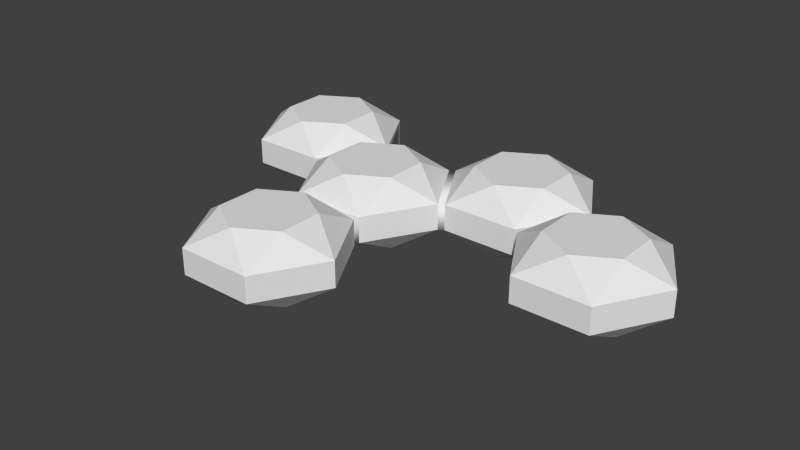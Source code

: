 # Source: 5-gem-c-tail.blend  (saved by Blender 2.74.0; exported with 4.5.12 LTS)
import bpy
from mathutils import Matrix  # noqa: F401  (used for matrix-valued properties, if any)

bpy.ops.wm.read_factory_settings(use_empty=True)
scene = bpy.context.scene
scene.name = 'Scene'

# ---- collections
col_collection_1 = bpy.data.collections.new('Collection 1'); scene.collection.children.link(col_collection_1)

# ---- world
world_world = bpy.data.worlds.new('World'); scene.world = world_world
world_world.color = (0.05088, 0.05088, 0.05088)
world_world.use_sun_shadow = False
world_world.sun_shadow_jitter_overblur = 0.0
world_world.cycles.sampling_method = 'MANUAL'
world_world.cycles.sample_map_resolution = 256

# ---- meshes
me_gem_003 = bpy.data.meshes.new('Gem.003')
me_gem_003.from_pydata([(-2.748, 0.4542, 0.2999), (-2.748, 0.4542, -0.2999), (-3.268, 0.4542, -0.5998), (-3.787, 0.4542, -0.2999), (-3.787, 0.4542, 0.2999), (-3.268, 0.4542, 0.5998), (-2.748, 0.136, -0.9), (-2.748, -0.22, -0.9), (-3.787, -0.22, -0.9), (-3.787, 0.136, -0.9), (-4.307, -0.22, -2.98e-07), (-4.307, 0.136, -2.98e-07), (-2.748, -0.22, 0.9), (-2.748, 0.136, 0.9), (-3.787, 0.136, 0.9), (-3.787, -0.22, 0.9), (-2.228, 0.136, -4.172e-07), (-3.787, -0.5382, 0.2999), (-3.787, -0.5382, -0.2999), (-3.268, -0.5382, -0.5998), (-2.748, -0.5382, -0.2999), (-2.748, -0.5382, 0.2999), (-3.268, -0.5382, 0.5998), (-2.228, -0.22, -4.172e-07), (0.5195, 0.4542, 0.2999), (0.5195, 0.4542, -0.2999), (-1.997e-06, 0.4542, -0.5998), (-0.5195, 0.4542, -0.2999), (-0.5195, 0.4542, 0.2999), (2.003e-06, 0.4542, 0.5998), (0.5196, 0.136, -0.9), (0.5196, -0.22, -0.9), (-0.5196, -0.22, -0.9), (-0.5196, 0.136, -0.9), (-1.039, -0.22, -1.192e-09), (-1.039, 0.136, 7.155e-10), (0.5196, -0.22, 0.9), (0.5196, 0.136, 0.9), (-0.5196, 0.136, 0.9), (-0.5196, -0.22, 0.9), (1.039, 0.136, 7.155e-10), (1.039, -0.22, -1.192e-09), (-0.5195, -0.5382, 0.2999), (-0.5195, -0.5382, -0.2999), (1.994e-06, -0.5382, -0.5998), (0.5195, -0.5382, -0.2999), (0.5195, -0.5382, 0.2999), (-2.006e-06, -0.5382, 0.5998), (-1.114, 0.4542, 1.243), (-1.114, 0.4542, 0.6434), (-1.634, 0.4542, 0.3435), (-2.153, 0.4542, 0.6434), (-2.153, 0.4542, 1.243), (-1.634, 0.4542, 1.543), (-1.114, 0.136, 0.0433), (-1.114, -0.22, 0.0433), (-2.153, -0.22, 0.0433), (-2.153, 0.136, 0.0433), (-2.673, -0.22, 0.9433), (-2.673, 0.136, 0.9433), (-1.114, -0.22, 1.843), (-1.114, 0.136, 1.843), (-2.153, 0.136, 1.843), (-2.153, -0.22, 1.843), (-0.5946, 0.136, 0.9433), (-0.5946, -0.22, 0.9433), (-2.153, -0.5382, 1.243), (-2.153, -0.5382, 0.6434), (-1.634, -0.5382, 0.3435), (-1.114, -0.5382, 0.6434), (-1.114, -0.5382, 1.243), (-1.634, -0.5382, 1.543), (2.153, 0.4542, 1.243), (2.153, 0.4542, 0.6434), (1.634, 0.4542, 0.3435), (1.114, 0.4542, 0.6434), (1.114, 0.4542, 1.243), (1.634, 0.4542, 1.543), (2.153, 0.136, 0.0433), (2.153, -0.22, 0.0433), (1.114, -0.22, 0.0433), (1.114, 0.136, 0.0433), (0.5946, -0.22, 0.9433), (0.5946, 0.136, 0.9433), (2.153, -0.22, 1.843), (2.153, 0.136, 1.843), (1.114, 0.136, 1.843), (1.114, -0.22, 1.843), (2.673, 0.136, 0.9433), (2.673, -0.22, 0.9433), (1.114, -0.5382, 1.243), (1.114, -0.5382, 0.6434), (1.634, -0.5382, 0.3435), (2.153, -0.5382, 0.6434), (2.153, -0.5382, 1.243), (1.634, -0.5382, 1.543), (-1.114, 0.4542, 3.13), (-1.114, 0.4542, 2.53), (-1.634, 0.4542, 2.23), (-2.153, 0.4542, 2.53), (-2.153, 0.4542, 3.13), (-1.634, 0.4542, 3.43), (-1.114, 0.136, 1.93), (-1.114, -0.22, 1.93), (-2.153, -0.22, 1.93), (-2.153, 0.136, 1.93), (-2.673, -0.22, 2.83), (-2.673, 0.136, 2.83), (-1.114, -0.22, 3.73), (-1.114, 0.136, 3.73), (-2.153, 0.136, 3.73), (-2.153, -0.22, 3.73), (-0.5946, 0.136, 2.83), (-0.5946, -0.22, 2.83), (-2.153, -0.5382, 3.13), (-2.153, -0.5382, 2.53), (-1.634, -0.5382, 2.23), (-1.114, -0.5382, 2.53), (-1.114, -0.5382, 3.13), (-1.634, -0.5382, 3.43)], [], [(0, 1, 2, 3, 4, 5), (6, 7, 8, 9), (9, 8, 10, 11), (12, 13, 14, 15), (9, 3, 2), (11, 14, 4), (1, 0, 16), (14, 5, 4), (6, 9, 2), (16, 6, 1), (1, 6, 2), (9, 11, 3), (13, 16, 0), (4, 3, 11), (14, 13, 5), (0, 5, 13), (17, 18, 19, 20, 21, 22), (15, 14, 11, 10), (7, 20, 19), (23, 12, 21), (18, 17, 10), (12, 22, 21), (8, 7, 19), (10, 8, 18), (18, 8, 19), (7, 23, 20), (15, 10, 17), (21, 20, 23), (12, 15, 22), (17, 22, 15), (23, 7, 6, 16), (13, 59, 57, 16), (24, 25, 26, 27, 28, 29), (30, 31, 32, 33), (33, 32, 34, 35), (36, 37, 38, 39), (33, 27, 26), (40, 41, 31, 30), (35, 38, 28), (25, 24, 40), (38, 29, 28), (30, 33, 26), (40, 30, 25), (25, 30, 26), (33, 35, 27), (37, 40, 24), (28, 27, 35), (38, 37, 29), (24, 29, 37), (42, 43, 44, 45, 46, 47), (31, 45, 44), (41, 36, 46), (43, 42, 34), (36, 47, 46), (32, 31, 44), (34, 32, 43), (43, 32, 44), (31, 41, 45), (39, 34, 42), (46, 45, 41), (36, 39, 47), (42, 47, 39), (48, 49, 50, 51, 52, 53), (54, 55, 56, 57), (13, 12, 58, 59), (57, 51, 50), (60, 65, 64, 61), (59, 62, 52), (49, 48, 64), (62, 53, 52), (54, 57, 50), (64, 54, 49), (49, 54, 50), (57, 59, 51), (61, 64, 48), (52, 51, 59), (62, 61, 53), (48, 53, 61), (66, 67, 68, 69, 70, 71), (63, 62, 59, 58), (55, 69, 68), (65, 60, 70), (67, 66, 58), (60, 71, 70), (56, 55, 68), (58, 56, 67), (67, 56, 68), (55, 65, 69), (63, 58, 66), (70, 69, 65), (60, 63, 71), (66, 71, 63), (72, 73, 74, 75, 76, 77), (78, 79, 80, 81), (84, 85, 86, 87), (81, 75, 74), (88, 89, 79, 78), (84, 89, 88, 85), (83, 86, 76), (73, 72, 88), (86, 77, 76), (78, 81, 74), (88, 78, 73), (73, 78, 74), (81, 83, 75), (85, 88, 72), (76, 75, 83), (86, 85, 77), (72, 77, 85), (90, 91, 92, 93, 94, 95), (87, 86, 83, 82), (79, 93, 92), (89, 84, 94), (91, 90, 82), (84, 95, 94), (80, 79, 92), (82, 80, 91), (91, 80, 92), (79, 89, 93), (87, 82, 90), (94, 93, 89), (84, 87, 95), (90, 95, 87), (96, 97, 98, 99, 100, 101), (105, 104, 106, 107), (108, 109, 110, 111), (105, 99, 98), (112, 113, 103, 102), (108, 113, 112, 109), (107, 110, 100), (97, 96, 112), (110, 101, 100), (102, 105, 98), (112, 102, 97), (97, 102, 98), (105, 107, 99), (109, 112, 96), (100, 99, 107), (110, 109, 101), (96, 101, 109), (114, 115, 116, 117, 118, 119), (111, 110, 107, 106), (103, 117, 116), (113, 108, 118), (115, 114, 106), (108, 119, 118), (104, 103, 116), (106, 104, 115), (115, 104, 116), (103, 113, 117), (111, 106, 114), (118, 117, 113), (108, 111, 119), (114, 119, 111), (40, 81, 80, 41), (37, 83, 81, 40), (36, 41, 80, 82), (37, 36, 82, 83), (34, 55, 54, 35), (39, 65, 55, 34), (38, 35, 54, 64), (39, 38, 64, 65), (63, 60, 103, 104), (60, 61, 102, 103), (62, 105, 102, 61), (62, 63, 104, 105), (16, 57, 56, 23), (12, 23, 56, 58)])
me_gem_003.polygons.foreach_set('use_smooth', [True] * 168)
_k = set([(0, 1), (0, 5), (0, 13), (0, 16), (1, 2), (1, 6), (1, 16), (2, 3), (2, 6), (2, 9), (3, 4), (3, 9), (3, 11), (4, 5), (4, 11), (4, 14), (5, 13), (5, 14), (6, 7), (6, 9), (6, 16), (7, 8), (7, 19), (7, 20), (7, 23), (8, 9), (8, 10), (8, 18), (8, 19), (9, 11), (10, 11), (10, 15), (10, 17), (10, 18), (11, 14), (12, 13), (12, 15), (12, 21), (12, 22), (12, 23), (13, 14), (13, 16), (14, 15), (15, 17), (15, 22), (17, 18), (17, 22), (18, 19), (19, 20), (20, 21), (20, 23), (21, 22), (21, 23), (24, 25), (24, 29), (24, 37), (24, 40), (25, 26), (25, 30), (25, 40), (26, 27), (26, 30), (26, 33), (27, 28), (27, 33), (27, 35), (28, 29), (28, 35), (28, 38), (29, 37), (29, 38), (30, 31), (30, 33), (30, 40), (31, 32), (31, 41), (31, 44), (31, 45), (32, 33), (32, 34), (32, 43), (32, 44), (33, 35), (34, 35), (34, 39), (34, 42), (34, 43), (35, 38), (36, 37), (36, 39), (36, 41), (36, 46), (36, 47), (37, 38), (37, 40), (38, 39), (39, 42), (39, 47), (40, 41), (41, 45), (41, 46), (42, 43), (42, 47), (43, 44), (44, 45), (45, 46), (46, 47), (48, 49), (48, 53), (48, 61), (48, 64), (49, 50), (49, 54), (49, 64), (50, 51), (50, 54), (50, 57), (51, 52), (51, 57), (51, 59), (52, 53), (52, 59), (52, 62), (53, 61), (53, 62), (54, 55), (54, 57), (54, 64), (55, 56), (55, 65), (55, 68), (55, 69), (56, 57), (56, 58), (56, 67), (56, 68), (57, 59), (58, 59), (58, 63), (58, 66), (58, 67), (59, 62), (60, 61), (60, 63), (60, 65), (60, 70), (60, 71), (61, 62), (61, 64), (62, 63), (63, 66), (63, 71), (64, 65), (65, 69), (65, 70), (66, 67), (66, 71), (67, 68), (68, 69), (69, 70), (70, 71), (72, 73), (72, 77), (72, 85), (72, 88), (73, 74), (73, 78), (73, 88), (74, 75), (74, 78), (74, 81), (75, 76), (75, 81), (75, 83), (76, 77), (76, 83), (76, 86), (77, 85), (77, 86), (78, 79), (78, 81), (78, 88), (79, 80), (79, 89), (79, 92), (79, 93), (80, 81), (80, 82), (80, 91), (80, 92), (81, 83), (82, 83), (82, 87), (82, 90), (82, 91), (83, 86), (84, 85), (84, 87), (84, 89), (84, 94), (84, 95), (85, 86), (85, 88), (86, 87), (87, 90), (87, 95), (88, 89), (89, 93), (89, 94), (90, 91), (90, 95), (91, 92), (92, 93), (93, 94), (94, 95), (96, 97), (96, 101), (96, 109), (96, 112), (97, 98), (97, 102), (97, 112), (98, 99), (98, 102), (98, 105), (99, 100), (99, 105), (99, 107), (100, 101), (100, 107), (100, 110), (101, 109), (101, 110), (102, 103), (102, 105), (102, 112), (103, 104), (103, 113), (103, 116), (103, 117), (104, 105), (104, 106), (104, 115), (104, 116), (105, 107), (106, 107), (106, 111), (106, 114), (106, 115), (107, 110), (108, 109), (108, 111), (108, 113), (108, 118), (108, 119), (109, 110), (109, 112), (110, 111), (111, 114), (111, 119), (112, 113), (113, 117), (113, 118), (114, 115), (114, 119), (115, 116), (116, 117), (117, 118), (118, 119)])
me_gem_003.attributes.new('sharp_edge', 'BOOLEAN', 'EDGE').data.foreach_set('value', [ (min(e.vertices), max(e.vertices)) in _k for e in me_gem_003.edges])
me_gem_003.use_remesh_preserve_volume = False
me_gem_003.use_remesh_preserve_attributes = False
me_gem_003.use_mirror_vertex_groups = False
me_gem_003.update()
me_gem_003.normals_split_custom_set([tuple(v) for v in zip(*[iter([5.737e-08, 1.0, 1.594e-08, 5.737e-08, 1.0, 1.594e-08, 5.737e-08, 1.0, 1.594e-08, 5.737e-08, 1.0, 1.594e-08, 5.737e-08, 1.0, 1.594e-08, 5.737e-08, 1.0, 1.594e-08, -1.611e-07, -1.536e-13, -1.0, -1.611e-07, -1.536e-13, -1.0, -1.611e-07, -1.536e-13, -1.0, -1.611e-07, -1.536e-13, -1.0, -0.866, 0.0, -0.5, -0.866, 0.0, -0.5, -0.866, 0.0, -0.5, -0.866, 0.0, -0.5, 8.055e-08, 0.0, 1.0, 8.055e-08, 0.0, 1.0, 8.055e-08, 0.0, 1.0, 8.055e-08, 0.0, 1.0, -0.2611, 0.8529, -0.4522, -0.2611, 0.8529, -0.4522, -0.2611, 0.8529, -0.4522, -0.63, 0.6862, 0.3637, -0.63, 0.6862, 0.3637, -0.63, 0.6862, 0.3637, 0.5221, 0.8529, -1.631e-06, 0.5221, 0.8529, -1.631e-06, 0.5221, 0.8529, -1.631e-06, -0.2611, 0.8529, 0.4522, -0.2611, 0.8529, 0.4522, -0.2611, 0.8529, 0.4522, -1.311e-07, 0.6862, -0.7274, -1.311e-07, 0.6862, -0.7274, -1.311e-07, 0.6862, -0.7274, 0.63, 0.6862, -0.3637, 0.63, 0.6862, -0.3637, 0.63, 0.6862, -0.3637, 0.2611, 0.8529, -0.4522, 0.2611, 0.8529, -0.4522, 0.2611, 0.8529, -0.4522, -0.63, 0.6862, -0.3637, -0.63, 0.6862, -0.3637, -0.63, 0.6862, -0.3637, 0.63, 0.6862, 0.3637, 0.63, 0.6862, 0.3637, 0.63, 0.6862, 0.3637, -0.5221, 0.8529, 1.631e-06, -0.5221, 0.8529, 1.631e-06, -0.5221, 0.8529, 1.631e-06, 2.622e-07, 0.6862, 0.7274, 2.622e-07, 0.6862, 0.7274, 2.622e-07, 0.6862, 0.7274, 0.2611, 0.8529, 0.4522, 0.2611, 0.8529, 0.4522, 0.2611, 0.8529, 0.4522, -5.737e-08, -1.0, 0.0, -5.737e-08, -1.0, 0.0, -5.737e-08, -1.0, 0.0, -5.737e-08, -1.0, 0.0, -5.737e-08, -1.0, 0.0, -5.737e-08, -1.0, 0.0, -0.866, 0.0, 0.5, -0.866, 0.0, 0.5, -0.866, 0.0, 0.5, -0.866, 0.0, 0.5, 0.2611, -0.8529, -0.4522, 0.2611, -0.8529, -0.4522, 0.2611, -0.8529, -0.4522, 0.63, -0.6862, 0.3637, 0.63, -0.6862, 0.3637, 0.63, -0.6862, 0.3637, -0.5221, -0.8529, -1.631e-06, -0.5221, -0.8529, -1.631e-06, -0.5221, -0.8529, -1.631e-06, 0.2611, -0.8529, 0.4522, 0.2611, -0.8529, 0.4522, 0.2611, -0.8529, 0.4522, -2.622e-07, -0.6862, -0.7274, -2.622e-07, -0.6862, -0.7274, -2.622e-07, -0.6862, -0.7274, -0.63, -0.6862, -0.3637, -0.63, -0.6862, -0.3637, -0.63, -0.6862, -0.3637, -0.2611, -0.8529, -0.4522, -0.2611, -0.8529, -0.4522, -0.2611, -0.8529, -0.4522, 0.63, -0.6862, -0.3637, 0.63, -0.6862, -0.3637, 0.63, -0.6862, -0.3637, -0.63, -0.6862, 0.3637, -0.63, -0.6862, 0.3637, -0.63, -0.6862, 0.3637, 0.5221, -0.8529, 1.712e-06, 0.5221, -0.8529, 1.712e-06, 0.5221, -0.8529, 1.712e-06, 1.311e-07, -0.6862, 0.7274, 1.311e-07, -0.6862, 0.7274, 1.311e-07, -0.6862, 0.7274, -0.2611, -0.8529, 0.4522, -0.2611, -0.8529, 0.4522, -0.2611, -0.8529, 0.4522, 0.628, -0.4597, -0.628, 0.866, 2.578e-06, -0.5, 0.866, 2.578e-06, -0.5, 0.628, 0.4597, -0.628, -0.3536, 0.7071, 0.6124, -0.3536, 0.7071, 0.6124, 0.3536, 0.7071, -0.6124, 0.628, 0.4597, -0.628, 0.0, 1.0, 0.0, 0.0, 1.0, 0.0, 0.0, 1.0, 0.0, 0.0, 1.0, 0.0, 0.0, 1.0, 0.0, 0.0, 1.0, 0.0, 0.0, 0.0, -1.0, 0.0, 0.0, -1.0, 0.0, 0.0, -1.0, 0.0, 0.0, -1.0, -0.866, 5.359e-09, -0.5, -0.866, 5.359e-09, -0.5, -0.866, 5.359e-09, -0.5, -0.866, 5.359e-09, -0.5, 0.0, 0.0, 1.0, 0.0, 0.0, 1.0, 0.0, 0.0, 1.0, 0.0, 0.0, 1.0, -0.2611, 0.8529, -0.4522, -0.2611, 0.8529, -0.4522, -0.2611, 0.8529, -0.4522, 0.866, 2.256e-06, -0.5, 0.866, 2.256e-06, -0.5, 0.866, 2.256e-06, -0.5, 0.866, 2.256e-06, -0.5, -0.63, 0.6862, 0.3637, -0.63, 0.6862, 0.3637, -0.63, 0.6862, 0.3637, 0.5221, 0.8529, -1.712e-06, 0.5221, 0.8529, -1.712e-06, 0.5221, 0.8529, -1.712e-06, -0.2611, 0.8529, 0.4522, -0.2611, 0.8529, 0.4522, -0.2611, 0.8529, 0.4522, 0.0, 0.6862, -0.7274, 0.0, 0.6862, -0.7274, 0.0, 0.6862, -0.7274, 0.63, 0.6862, -0.3637, 0.63, 0.6862, -0.3637, 0.63, 0.6862, -0.3637, 0.2611, 0.8529, -0.4522, 0.2611, 0.8529, -0.4522, 0.2611, 0.8529, -0.4522, -0.63, 0.6862, -0.3637, -0.63, 0.6862, -0.3637, -0.63, 0.6862, -0.3637, 0.63, 0.6862, 0.3637, 0.63, 0.6862, 0.3637, 0.63, 0.6862, 0.3637, -0.5221, 0.8529, 1.712e-06, -0.5221, 0.8529, 1.712e-06, -0.5221, 0.8529, 1.712e-06, 0.0, 0.6862, 0.7274, 0.0, 0.6862, 0.7274, 0.0, 0.6862, 0.7274, 0.2611, 0.8529, 0.4522, 0.2611, 0.8529, 0.4522, 0.2611, 0.8529, 0.4522, 0.0, -1.0, 0.0, 0.0, -1.0, 0.0, 0.0, -1.0, 0.0, 0.0, -1.0, 0.0, 0.0, -1.0, 0.0, 0.0, -1.0, 0.0, 0.2611, -0.8529, -0.4522, 0.2611, -0.8529, -0.4522, 0.2611, -0.8529, -0.4522, 0.63, -0.6862, 0.3637, 0.63, -0.6862, 0.3637, 0.63, -0.6862, 0.3637, -0.5221, -0.8529, -1.712e-06, -0.5221, -0.8529, -1.712e-06, -0.5221, -0.8529, -1.712e-06, 0.2611, -0.8529, 0.4522, 0.2611, -0.8529, 0.4522, 0.2611, -0.8529, 0.4522, 0.0, -0.6862, -0.7274, 0.0, -0.6862, -0.7274, 0.0, -0.6862, -0.7274, -0.63, -0.6862, -0.3637, -0.63, -0.6862, -0.3637, -0.63, -0.6862, -0.3637, -0.2611, -0.8529, -0.4522, -0.2611, -0.8529, -0.4522, -0.2611, -0.8529, -0.4522, 0.63, -0.6862, -0.3637, 0.63, -0.6862, -0.3637, 0.63, -0.6862, -0.3637, -0.63, -0.6862, 0.3637, -0.63, -0.6862, 0.3637, -0.63, -0.6862, 0.3637, 0.5221, -0.8529, 1.712e-06, 0.5221, -0.8529, 1.712e-06, 0.5221, -0.8529, 1.712e-06, 0.0, -0.6862, 0.7274, 0.0, -0.6862, 0.7274, 0.0, -0.6862, 0.7274, -0.2611, -0.8529, 0.4522, -0.2611, -0.8529, 0.4522, -0.2611, -0.8529, 0.4522, 5.737e-08, 1.0, 0.0, 5.737e-08, 1.0, 0.0, 5.737e-08, 1.0, 0.0, 5.737e-08, 1.0, 0.0, 5.737e-08, 1.0, 0.0, 5.737e-08, 1.0, 0.0, 0.0, 0.0, -1.0, 0.0, 0.0, -1.0, 0.0, 0.0, -1.0, 0.0, 0.0, -1.0, -0.3536, 0.7071, 0.6124, -0.3536, -0.7071, 0.6124, -0.3536, -0.7071, 0.6124, -0.3536, 0.7071, 0.6124, -0.2611, 0.8529, -0.4522, -0.2611, 0.8529, -0.4522, -0.2611, 0.8529, -0.4522, 0.866, 1.128e-06, 0.5, 0.866, 1.128e-06, 0.5, 0.866, 1.128e-06, 0.5, 0.866, 1.128e-06, 0.5, -0.63, 0.6862, 0.3637, -0.63, 0.6862, 0.3637, -0.63, 0.6862, 0.3637, 0.5221, 0.8529, -1.631e-06, 0.5221, 0.8529, -1.631e-06, 0.5221, 0.8529, -1.631e-06, -0.2611, 0.8529, 0.4522, -0.2611, 0.8529, 0.4522, -0.2611, 0.8529, 0.4522, 3.278e-08, 0.6862, -0.7274, 3.278e-08, 0.6862, -0.7274, 3.278e-08, 0.6862, -0.7274, 0.63, 0.6862, -0.3637, 0.63, 0.6862, -0.3637, 0.63, 0.6862, -0.3637, 0.2611, 0.8529, -0.4522, 0.2611, 0.8529, -0.4522, 0.2611, 0.8529, -0.4522, -0.63, 0.6862, -0.3637, -0.63, 0.6862, -0.3637, -0.63, 0.6862, -0.3637, 0.63, 0.6862, 0.3637, 0.63, 0.6862, 0.3637, 0.63, 0.6862, 0.3637, -0.5221, 0.8529, 1.631e-06, -0.5221, 0.8529, 1.631e-06, -0.5221, 0.8529, 1.631e-06, -2.622e-07, 0.6862, 0.7274, -2.622e-07, 0.6862, 0.7274, -2.622e-07, 0.6862, 0.7274, 0.2611, 0.8529, 0.4522, 0.2611, 0.8529, 0.4522, 0.2611, 0.8529, 0.4522, -5.737e-08, -1.0, 0.0, -5.737e-08, -1.0, 0.0, -5.737e-08, -1.0, 0.0, -5.737e-08, -1.0, 0.0, -5.737e-08, -1.0, 0.0, -5.737e-08, -1.0, 0.0, -0.866, 0.0, 0.5, -0.866, 0.0, 0.5, -0.866, 0.0, 0.5, -0.866, 0.0, 0.5, 0.2611, -0.8529, -0.4522, 0.2611, -0.8529, -0.4522, 0.2611, -0.8529, -0.4522, 0.63, -0.6862, 0.3637, 0.63, -0.6862, 0.3637, 0.63, -0.6862, 0.3637, -0.5221, -0.8529, -1.631e-06, -0.5221, -0.8529, -1.631e-06, -0.5221, -0.8529, -1.631e-06, 0.2611, -0.8529, 0.4522, 0.2611, -0.8529, 0.4522, 0.2611, -0.8529, 0.4522, -1.639e-08, -0.6862, -0.7274, -1.639e-08, -0.6862, -0.7274, -1.639e-08, -0.6862, -0.7274, -0.63, -0.6862, -0.3637, -0.63, -0.6862, -0.3637, -0.63, -0.6862, -0.3637, -0.2611, -0.8529, -0.4522, -0.2611, -0.8529, -0.4522, -0.2611, -0.8529, -0.4522, 0.63, -0.6862, -0.3637, 0.63, -0.6862, -0.3637, 0.63, -0.6862, -0.3637, -0.63, -0.6862, 0.3637, -0.63, -0.6862, 0.3637, -0.63, -0.6862, 0.3637, 0.5221, -0.8529, 1.631e-06, 0.5221, -0.8529, 1.631e-06, 0.5221, -0.8529, 1.631e-06, 0.0, -0.6862, 0.7274, 0.0, -0.6862, 0.7274, 0.0, -0.6862, 0.7274, -0.2611, -0.8529, 0.4522, -0.2611, -0.8529, 0.4522, -0.2611, -0.8529, 0.4522, 5.737e-08, 1.0, 0.0, 5.737e-08, 1.0, 0.0, 5.737e-08, 1.0, 0.0, 5.737e-08, 1.0, 0.0, 5.737e-08, 1.0, 0.0, 5.737e-08, 1.0, 0.0, 0.0, 0.0, -1.0, 0.0, 0.0, -1.0, 0.0, 0.0, -1.0, 0.0, 0.0, -1.0, 0.0, 0.0, 1.0, 0.0, 0.0, 1.0, 0.0, 0.0, 1.0, 0.0, 0.0, 1.0, -0.2611, 0.8529, -0.4522, -0.2611, 0.8529, -0.4522, -0.2611, 0.8529, -0.4522, 0.866, 2.578e-06, -0.5, 0.866, 2.578e-06, -0.5, 0.866, 2.578e-06, -0.5, 0.866, 2.578e-06, -0.5, 0.866, 1.289e-06, 0.5, 0.866, 1.289e-06, 0.5, 0.866, 1.289e-06, 0.5, 0.866, 1.289e-06, 0.5, -0.63, 0.6862, 0.3637, -0.63, 0.6862, 0.3637, -0.63, 0.6862, 0.3637, 0.5221, 0.8529, -1.631e-06, 0.5221, 0.8529, -1.631e-06, 0.5221, 0.8529, -1.631e-06, -0.2611, 0.8529, 0.4522, -0.2611, 0.8529, 0.4522, -0.2611, 0.8529, 0.4522, 3.278e-08, 0.6862, -0.7274, 3.278e-08, 0.6862, -0.7274, 3.278e-08, 0.6862, -0.7274, 0.63, 0.6862, -0.3637, 0.63, 0.6862, -0.3637, 0.63, 0.6862, -0.3637, 0.2611, 0.8529, -0.4522, 0.2611, 0.8529, -0.4522, 0.2611, 0.8529, -0.4522, -0.63, 0.6862, -0.3637, -0.63, 0.6862, -0.3637, -0.63, 0.6862, -0.3637, 0.63, 0.6862, 0.3637, 0.63, 0.6862, 0.3637, 0.63, 0.6862, 0.3637, -0.5221, 0.8529, 1.631e-06, -0.5221, 0.8529, 1.631e-06, -0.5221, 0.8529, 1.631e-06, 0.0, 0.6862, 0.7274, 0.0, 0.6862, 0.7274, 0.0, 0.6862, 0.7274, 0.2611, 0.8529, 0.4522, 0.2611, 0.8529, 0.4522, 0.2611, 0.8529, 0.4522, -5.737e-08, -1.0, 0.0, -5.737e-08, -1.0, 0.0, -5.737e-08, -1.0, 0.0, -5.737e-08, -1.0, 0.0, -5.737e-08, -1.0, 0.0, -5.737e-08, -1.0, 0.0, -0.866, 0.0, 0.5, -0.866, 0.0, 0.5, -0.866, 0.0, 0.5, -0.866, 0.0, 0.5, 0.2611, -0.8529, -0.4522, 0.2611, -0.8529, -0.4522, 0.2611, -0.8529, -0.4522, 0.63, -0.6862, 0.3637, 0.63, -0.6862, 0.3637, 0.63, -0.6862, 0.3637, -0.5221, -0.8529, -1.631e-06, -0.5221, -0.8529, -1.631e-06, -0.5221, -0.8529, -1.631e-06, 0.2611, -0.8529, 0.4522, 0.2611, -0.8529, 0.4522, 0.2611, -0.8529, 0.4522, -3.278e-08, -0.6862, -0.7274, -3.278e-08, -0.6862, -0.7274, -3.278e-08, -0.6862, -0.7274, -0.63, -0.6862, -0.3637, -0.63, -0.6862, -0.3637, -0.63, -0.6862, -0.3637, -0.2611, -0.8529, -0.4522, -0.2611, -0.8529, -0.4522, -0.2611, -0.8529, -0.4522, 0.63, -0.6862, -0.3637, 0.63, -0.6862, -0.3637, 0.63, -0.6862, -0.3637, -0.63, -0.6862, 0.3637, -0.63, -0.6862, 0.3637, -0.63, -0.6862, 0.3637, 0.5221, -0.8529, 1.631e-06, 0.5221, -0.8529, 1.631e-06, 0.5221, -0.8529, 1.631e-06, 0.0, -0.6862, 0.7274, 0.0, -0.6862, 0.7274, 0.0, -0.6862, 0.7274, -0.2611, -0.8529, 0.4522, -0.2611, -0.8529, 0.4522, -0.2611, -0.8529, 0.4522, 5.737e-08, 1.0, 0.0, 5.737e-08, 1.0, 0.0, 5.737e-08, 1.0, 0.0, 5.737e-08, 1.0, 0.0, 5.737e-08, 1.0, 0.0, 5.737e-08, 1.0, 0.0, -0.866, 0.0, -0.5, -0.866, 0.0, -0.5, -0.866, 0.0, -0.5, -0.866, 0.0, -0.5, 3.222e-07, 0.0, 1.0, 3.222e-07, 0.0, 1.0, 3.222e-07, 0.0, 1.0, 3.222e-07, 0.0, 1.0, -0.2611, 0.8529, -0.4522, -0.2611, 0.8529, -0.4522, -0.2611, 0.8529, -0.4522, 0.866, 2.417e-06, -0.5, 0.866, 2.417e-06, -0.5, 0.866, 2.417e-06, -0.5, 0.866, 2.417e-06, -0.5, 0.866, 1.128e-06, 0.5, 0.866, 1.128e-06, 0.5, 0.866, 1.128e-06, 0.5, 0.866, 1.128e-06, 0.5, -0.63, 0.6862, 0.3637, -0.63, 0.6862, 0.3637, -0.63, 0.6862, 0.3637, 0.5221, 0.8529, -1.631e-06, 0.5221, 0.8529, -1.631e-06, 0.5221, 0.8529, -1.631e-06, -0.2611, 0.8529, 0.4522, -0.2611, 0.8529, 0.4522, -0.2611, 0.8529, 0.4522, 0.0, 0.6862, -0.7274, 0.0, 0.6862, -0.7274, 0.0, 0.6862, -0.7274, 0.63, 0.6862, -0.3637, 0.63, 0.6862, -0.3637, 0.63, 0.6862, -0.3637, 0.2611, 0.8529, -0.4522, 0.2611, 0.8529, -0.4522, 0.2611, 0.8529, -0.4522, -0.63, 0.6862, -0.3637, -0.63, 0.6862, -0.3637, -0.63, 0.6862, -0.3637, 0.63, 0.6862, 0.3637, 0.63, 0.6862, 0.3637, 0.63, 0.6862, 0.3637, -0.5221, 0.8529, 1.631e-06, -0.5221, 0.8529, 1.631e-06, -0.5221, 0.8529, 1.631e-06, 0.0, 0.6862, 0.7274, 0.0, 0.6862, 0.7274, 0.0, 0.6862, 0.7274, 0.2611, 0.8529, 0.4522, 0.2611, 0.8529, 0.4522, 0.2611, 0.8529, 0.4522, -5.737e-08, -1.0, 0.0, -5.737e-08, -1.0, 0.0, -5.737e-08, -1.0, 0.0, -5.737e-08, -1.0, 0.0, -5.737e-08, -1.0, 0.0, -5.737e-08, -1.0, 0.0, -0.866, 0.0, 0.5, -0.866, 0.0, 0.5, -0.866, 0.0, 0.5, -0.866, 0.0, 0.5, 0.2611, -0.8529, -0.4522, 0.2611, -0.8529, -0.4522, 0.2611, -0.8529, -0.4522, 0.63, -0.6862, 0.3637, 0.63, -0.6862, 0.3637, 0.63, -0.6862, 0.3637, -0.5221, -0.8529, -1.631e-06, -0.5221, -0.8529, -1.631e-06, -0.5221, -0.8529, -1.631e-06, 0.2611, -0.8529, 0.4522, 0.2611, -0.8529, 0.4522, 0.2611, -0.8529, 0.4522, 0.0, -0.6862, -0.7274, 0.0, -0.6862, -0.7274, 0.0, -0.6862, -0.7274, -0.63, -0.6862, -0.3637, -0.63, -0.6862, -0.3637, -0.63, -0.6862, -0.3637, -0.2611, -0.8529, -0.4522, -0.2611, -0.8529, -0.4522, -0.2611, -0.8529, -0.4522, 0.63, -0.6862, -0.3637, 0.63, -0.6862, -0.3637, 0.63, -0.6862, -0.3637, -0.63, -0.6862, 0.3637, -0.63, -0.6862, 0.3637, -0.63, -0.6862, 0.3637, 0.5221, -0.8529, 1.631e-06, 0.5221, -0.8529, 1.631e-06, 0.5221, -0.8529, 1.631e-06, 0.0, -0.6862, 0.7274, 0.0, -0.6862, 0.7274, 0.0, -0.6862, 0.7274, -0.2611, -0.8529, 0.4522, -0.2611, -0.8529, 0.4522, -0.2611, -0.8529, 0.4522, 0.3536, 0.7071, -0.6124, 0.3536, 0.7071, -0.6124, 0.3536, -0.7071, -0.6124, 0.3536, -0.7071, -0.6124, -0.3536, 0.7071, 0.6124, -0.3536, 0.7071, 0.6124, 0.3536, 0.7071, -0.6124, 0.3536, 0.7071, -0.6124, -0.3536, -0.7071, 0.6124, 0.3536, -0.7071, -0.6124, 0.3536, -0.7071, -0.6124, -0.3536, -0.7071, 0.6124, -0.3536, 0.7071, 0.6124, -0.3536, -0.7071, 0.6124, -0.3536, -0.7071, 0.6124, -0.3536, 0.7071, 0.6124, -0.3536, -0.7071, -0.6124, -0.3536, -0.7071, -0.6124, -0.3536, 0.7071, -0.6124, -0.3536, 0.7071, -0.6124, 0.3536, -0.7071, 0.6124, 0.3536, -0.7071, 0.6124, -0.3536, -0.7071, -0.6124, -0.3536, -0.7071, -0.6124, 0.3536, 0.7071, 0.6124, -0.3536, 0.7071, -0.6124, -0.3536, 0.7071, -0.6124, 0.3536, 0.7071, 0.6124, 0.3536, -0.7071, 0.6124, 0.3536, 0.7071, 0.6124, 0.3536, 0.7071, 0.6124, 0.3536, -0.7071, 0.6124, -0.7071, -0.7071, -2.341e-07, 0.7071, -0.7071, -5.101e-06, 0.7071, -0.7071, -5.101e-06, -0.7071, -0.7071, -2.341e-07, 0.7071, -0.7071, -5.101e-06, 0.7071, 0.7071, -4.856e-06, 0.7071, 0.7071, -4.856e-06, 0.7071, -0.7071, -5.101e-06, -0.7071, 0.7071, 1.03e-08, -0.7071, 0.7071, 1.03e-08, 0.7071, 0.7071, -4.856e-06, 0.7071, 0.7071, -4.856e-06, -0.7071, 0.7071, 1.03e-08, -0.7071, -0.7071, -2.341e-07, -0.7071, -0.7071, -2.341e-07, -0.7071, 0.7071, 1.03e-08, 0.628, 0.4597, -0.628, 0.3536, 0.7071, -0.6124, 0.3536, -0.7071, -0.6124, 0.628, -0.4597, -0.628, -0.3536, -0.7071, 0.6124, 0.628, -0.4597, -0.628, 0.3536, -0.7071, -0.6124, -0.3536, -0.7071, 0.6124])] * 3)])

# ---- objects
ob_gem_003 = bpy.data.objects.new('Gem.003', me_gem_003)

# ---- transforms, parenting, visibility, modifiers, constraints
ob_gem_003.location = (5.96e-07, 1.887, 0.1007)
ob_gem_003.rotation_mode = 'AXIS_ANGLE'
ob_gem_003.rotation_axis_angle = (4.712, -1.0, 5.737e-08, 8.549e-15)
ob_gem_003.lineart.crease_threshold = 0.0

# ---- collection membership
col_collection_1.objects.link(ob_gem_003)

# ---- scene / render settings (as saved in the file)
scene.frame_start = 1; scene.frame_end = 250; scene.frame_set(1)
scene.render.engine = 'BLENDER_EEVEE_NEXT'
scene.render.resolution_percentage = 50
scene.render.dither_intensity = 0.0
scene.cycles.use_denoising = False
scene.cycles.samples = 10
scene.cycles.sampling_pattern = 'TABULATED_SOBOL'
scene.cycles.light_sampling_threshold = 0.0
scene.cycles.use_adaptive_sampling = False
scene.cycles.use_light_tree = False
scene.cycles.blur_glossy = 0.0
scene.cycles.pixel_filter_type = 'GAUSSIAN'
scene.cycles.sample_clamp_indirect = 0.0
scene.view_settings.view_transform = 'Standard'
scene.unit_settings.scale_length = 10.0
bpy.context.view_layer.update()

# ---- added for rendering (the .blend has no active camera and no usable light): camera, sun
cam_auto = bpy.data.cameras.new('AutoCamera')
cam_auto.lens = 50.0
cam_auto.sensor_width = 36.0
cam_auto.clip_end = 1000.0
ob_auto_camera = bpy.data.objects.new('AutoCamera', cam_auto)
scene.collection.objects.link(ob_auto_camera)
ob_auto_camera.location = (6.98691, -8.89294, 6.30175)
ob_auto_camera.rotation_euler = (1.09748, -7.21219e-08, 0.694738)
scene.camera = ob_auto_camera
light_auto_sun = bpy.data.lights.new('AutoSun', 'SUN')
light_auto_sun.energy = 3.0
light_auto_sun.angle = 0.0523599
ob_auto_sun = bpy.data.objects.new('AutoSun', light_auto_sun)
scene.collection.objects.link(ob_auto_sun)
ob_auto_sun.rotation_euler = (0.872665, 0.174533, 0.523599)
bpy.context.view_layer.update()
